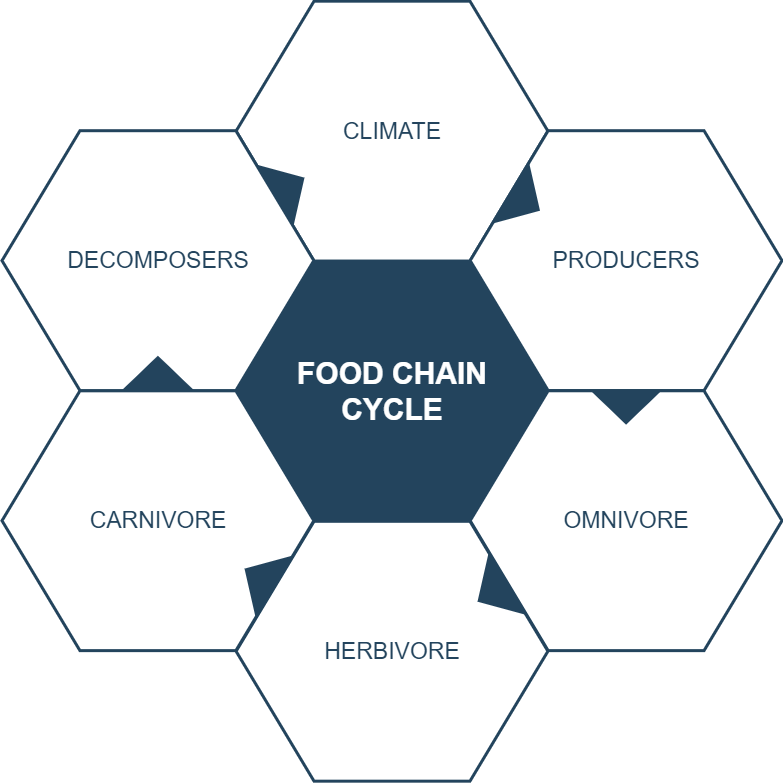

The diagram above was exported from draw.io. Its source (the exported page's mxGraphModel, read from the mxfile embedded in the PNG):
<mxGraphModel dx="1408" dy="-1733" grid="1" gridSize="10" guides="1" tooltips="1" connect="1" arrows="1" fold="1" page="1" pageScale="1" pageWidth="1169" pageHeight="827" background="none" math="0" shadow="0">
  <root>
    <mxCell id="0" />
    <mxCell id="1" parent="0" />
    <mxCell id="644" value="&lt;font style=&quot;font-size: 30px&quot; color=&quot;#ffffff&quot;&gt;&lt;b&gt;&lt;span&gt;FOOD CHAIN&lt;/span&gt;&lt;br&gt;&lt;span&gt;CYCLE&lt;/span&gt;&lt;/b&gt;&lt;/font&gt;&lt;br&gt;" style="shape=hexagon;perimeter=hexagonPerimeter2;whiteSpace=wrap;html=1;shadow=0;labelBackgroundColor=none;strokeColor=#23445D;fillColor=#23445D;gradientColor=none;fontFamily=Helvetica;fontSize=23;fontColor=#23445d;align=center;strokeWidth=3;" parent="1" vertex="1">
      <mxGeometry x="428.57894736842115" y="2764.7982456140344" width="311.84210526315786" height="259.86842105263156" as="geometry" />
    </mxCell>
    <mxCell id="645" value="" style="triangle;whiteSpace=wrap;html=1;shadow=0;labelBackgroundColor=none;strokeColor=none;fillColor=#FFFFFF;fontFamily=Helvetica;fontSize=17;fontColor=#23445d;align=center;rotation=90;gradientColor=none;flipV=1;flipH=1;opacity=20;" parent="1" vertex="1">
      <mxGeometry x="309.5" y="2782.6666666666665" width="72" height="152" as="geometry" />
    </mxCell>
    <mxCell id="646" value="&lt;font style=&quot;font-size: 23px&quot;&gt;CLIMATE&lt;/font&gt;" style="shape=hexagon;perimeter=hexagonPerimeter2;whiteSpace=wrap;html=1;shadow=0;labelBackgroundColor=none;strokeColor=#23445D;fillColor=#ffffff;gradientColor=none;fontFamily=Helvetica;fontSize=23;fontColor=#23445D;align=center;strokeWidth=3;" parent="1" vertex="1">
      <mxGeometry x="428.57894736842115" y="2504.6666666666665" width="311.84210526315786" height="259.86842105263156" as="geometry" />
    </mxCell>
    <mxCell id="647" value="&lt;font style=&quot;font-size: 23px&quot;&gt;PRODUCERS&lt;/font&gt;" style="shape=hexagon;perimeter=hexagonPerimeter2;whiteSpace=wrap;html=1;shadow=0;labelBackgroundColor=none;strokeColor=#23445D;fillColor=#FFFFFF;gradientColor=none;fontFamily=Helvetica;fontSize=23;fontColor=#23445d;align=center;strokeWidth=3;" parent="1" vertex="1">
      <mxGeometry x="662.6578947368422" y="2634.1995614035086" width="311.84210526315786" height="259.86842105263156" as="geometry" />
    </mxCell>
    <mxCell id="648" value="&lt;font style=&quot;font-size: 23px&quot;&gt;OMNIVORE&lt;/font&gt;" style="shape=hexagon;perimeter=hexagonPerimeter2;whiteSpace=wrap;html=1;shadow=0;labelBackgroundColor=none;strokeColor=#23445D;fillColor=#FFFFFF;gradientColor=none;fontFamily=Helvetica;fontSize=23;fontColor=#23445d;align=center;strokeWidth=3;" parent="1" vertex="1">
      <mxGeometry x="662.6578947368422" y="2894.2653508771928" width="311.84210526315786" height="259.86842105263156" as="geometry" />
    </mxCell>
    <mxCell id="649" value="&lt;font style=&quot;font-size: 23px&quot;&gt;HERBIVORE&lt;/font&gt;" style="shape=hexagon;perimeter=hexagonPerimeter2;whiteSpace=wrap;html=1;shadow=0;labelBackgroundColor=none;strokeColor=#23445D;fillColor=#FFFFFF;gradientColor=none;fontFamily=Helvetica;fontSize=23;fontColor=#23445d;align=center;strokeWidth=3;" parent="1" vertex="1">
      <mxGeometry x="428.57894736842115" y="3024.7982456140344" width="311.84210526315786" height="259.86842105263156" as="geometry" />
    </mxCell>
    <mxCell id="650" value="&lt;font style=&quot;font-size: 23px&quot;&gt;CARNIVORE&lt;/font&gt;" style="shape=hexagon;perimeter=hexagonPerimeter2;whiteSpace=wrap;html=1;shadow=0;labelBackgroundColor=none;strokeColor=#23445D;fillColor=#FFFFFF;gradientColor=none;fontFamily=Helvetica;fontSize=23;fontColor=#23445d;align=center;strokeWidth=3;" parent="1" vertex="1">
      <mxGeometry x="194.5" y="2894.2653508771928" width="311.84210526315786" height="259.86842105263156" as="geometry" />
    </mxCell>
    <mxCell id="651" value="&lt;font style=&quot;font-size: 23px;&quot;&gt;DECOMPOSERS&lt;/font&gt;" style="shape=hexagon;perimeter=hexagonPerimeter2;whiteSpace=wrap;html=1;shadow=0;labelBackgroundColor=none;strokeColor=#23445D;fillColor=#ffffff;gradientColor=none;fontFamily=Helvetica;fontSize=23;fontColor=#23445D;align=center;strokeWidth=3;" parent="1" vertex="1">
      <mxGeometry x="194.5000000000001" y="2634.1995614035086" width="311.84210526315786" height="259.86842105263156" as="geometry" />
    </mxCell>
    <mxCell id="652" value="" style="triangle;whiteSpace=wrap;html=1;shadow=0;labelBackgroundColor=none;strokeColor=none;fillColor=#23445D;fontFamily=Helvetica;fontSize=17;fontColor=#23445d;align=center;rotation=31;gradientColor=none;strokeWidth=3;" parent="1" vertex="1">
      <mxGeometry x="700" y="2668.6666666666665" width="35" height="73" as="geometry" />
    </mxCell>
    <mxCell id="653" value="" style="triangle;whiteSpace=wrap;html=1;shadow=0;labelBackgroundColor=none;strokeColor=none;fillColor=#23445D;fontFamily=Helvetica;fontSize=17;fontColor=#23445d;align=center;rotation=31;gradientColor=none;flipH=1;strokeWidth=3;" parent="1" vertex="1">
      <mxGeometry x="434.5" y="3044.666666666666" width="35" height="73" as="geometry" />
    </mxCell>
    <mxCell id="654" value="" style="triangle;whiteSpace=wrap;html=1;shadow=0;labelBackgroundColor=none;strokeColor=none;fillColor=#23445D;fontFamily=Helvetica;fontSize=17;fontColor=#23445d;align=center;rotation=329;gradientColor=none;strokeWidth=3;" parent="1" vertex="1">
      <mxGeometry x="464.5" y="2653.6666666666665" width="35" height="73" as="geometry" />
    </mxCell>
    <mxCell id="655" value="" style="triangle;whiteSpace=wrap;html=1;shadow=0;labelBackgroundColor=none;strokeColor=none;fillColor=#23445D;fontFamily=Helvetica;fontSize=17;fontColor=#23445d;align=center;rotation=329;gradientColor=none;flipH=1;strokeWidth=3;" parent="1" vertex="1">
      <mxGeometry x="667.5" y="3059.666666666666" width="35" height="73" as="geometry" />
    </mxCell>
    <mxCell id="656" value="" style="triangle;whiteSpace=wrap;html=1;shadow=0;labelBackgroundColor=none;strokeColor=none;fillColor=#23445D;fontFamily=Helvetica;fontSize=17;fontColor=#23445d;align=center;rotation=90;gradientColor=none;strokeWidth=3;" parent="1" vertex="1">
      <mxGeometry x="801.078947368421" y="2874.1666666666665" width="35" height="73" as="geometry" />
    </mxCell>
    <mxCell id="657" value="" style="triangle;whiteSpace=wrap;html=1;shadow=0;labelBackgroundColor=none;strokeColor=none;fillColor=#23445D;fontFamily=Helvetica;fontSize=17;fontColor=#23445d;align=center;rotation=90;gradientColor=none;flipH=1;strokeWidth=3;" parent="1" vertex="1">
      <mxGeometry x="332.92105263157896" y="2840.1666666666665" width="35" height="73" as="geometry" />
    </mxCell>
  </root>
</mxGraphModel>